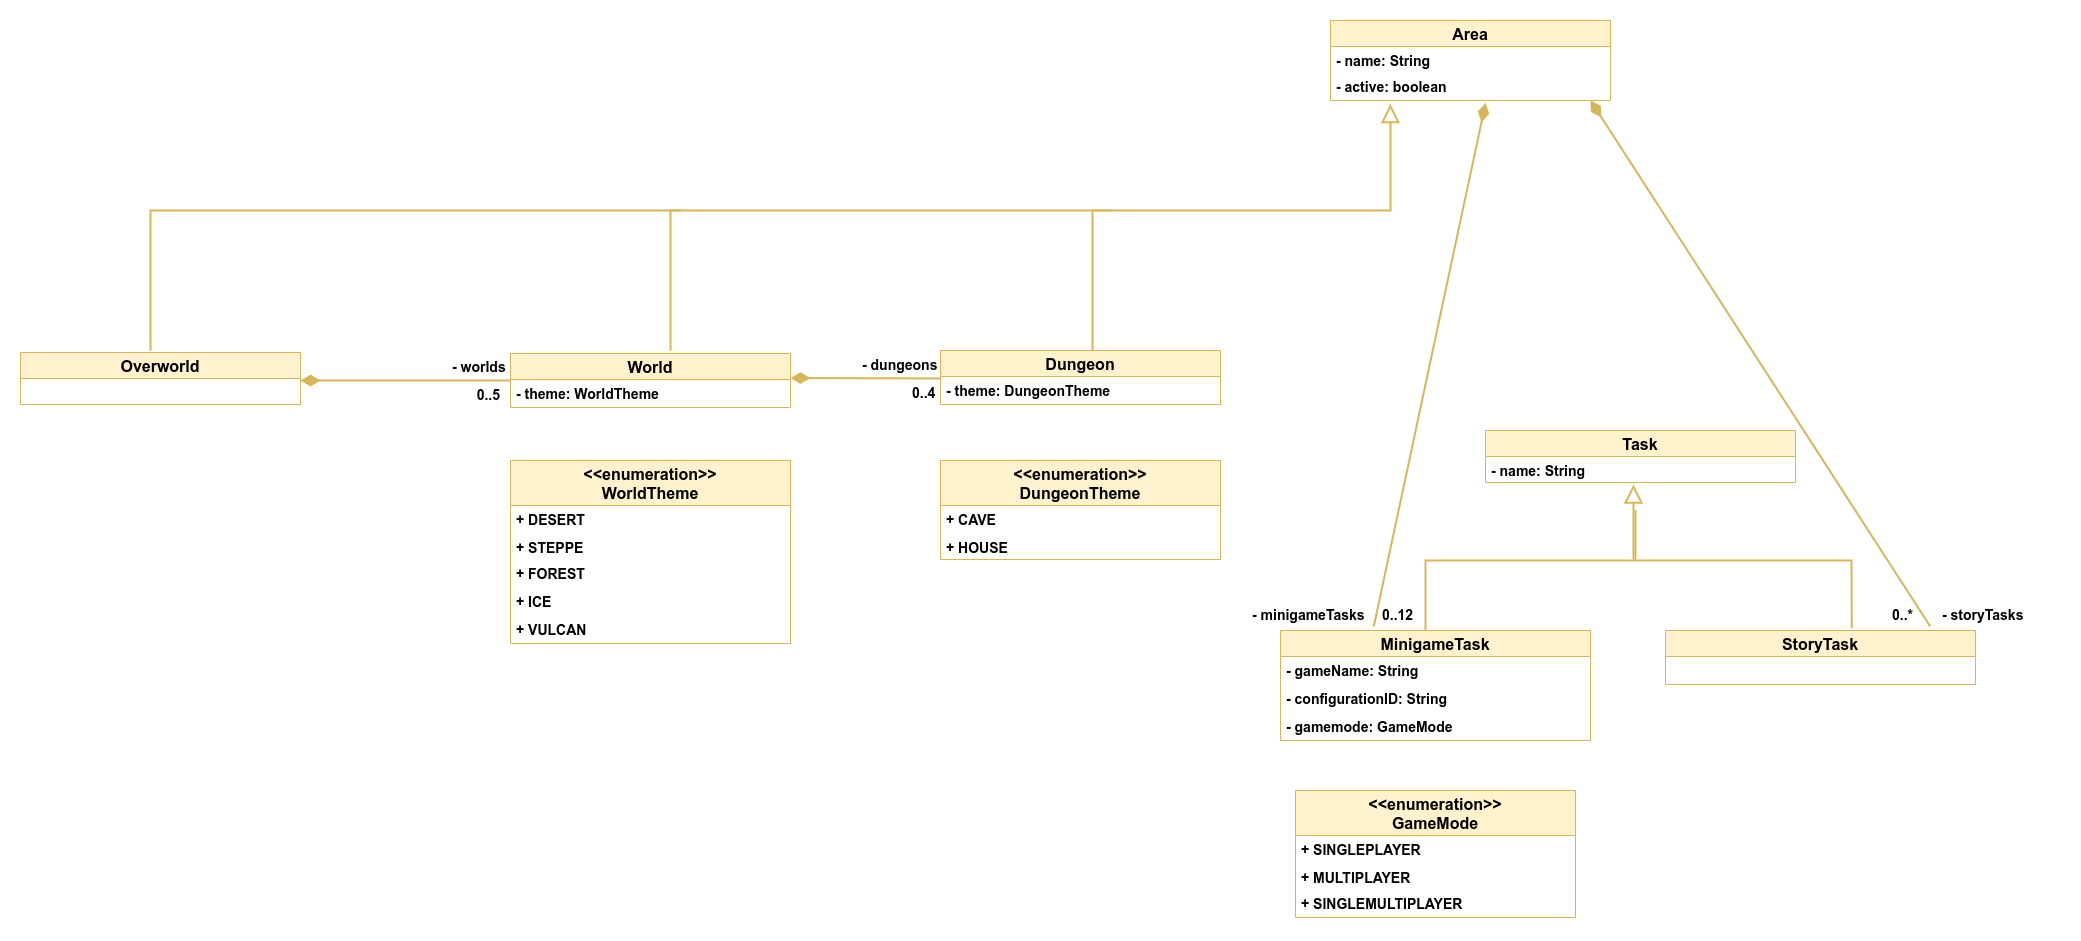

The diagram above was exported from draw.io. Its source (the exported page's mxGraphModel, read from the mxfile embedded in the PNG):
<mxGraphModel dx="2031" dy="1204" grid="1" gridSize="10" guides="1" tooltips="1" connect="1" arrows="1" fold="1" page="1" pageScale="1" pageWidth="3300" pageHeight="4681" math="0" shadow="0">
  <root>
    <mxCell id="0" />
    <mxCell id="1" parent="0" />
    <mxCell id="BtccCzZOTt9qQ274DKxD-7" value="Overworld" style="swimlane;fontStyle=1;childLayout=stackLayout;horizontal=1;startSize=26;fillColor=#fff2cc;horizontalStack=0;resizeParent=1;resizeParentMax=0;resizeLast=0;collapsible=1;marginBottom=0;strokeColor=#d6b656;fontSize=16;" parent="1" vertex="1">
      <mxGeometry x="630" y="1092" width="280" height="52" as="geometry" />
    </mxCell>
    <mxCell id="Ps4X49qzIkRpTnY57xYK-1" value="World" style="swimlane;fontStyle=1;childLayout=stackLayout;horizontal=1;startSize=26;fillColor=#fff2cc;horizontalStack=0;resizeParent=1;resizeParentMax=0;resizeLast=0;collapsible=1;marginBottom=0;strokeColor=#d6b656;fontSize=16;" parent="1" vertex="1">
      <mxGeometry x="1120" y="1093" width="280" height="54" as="geometry" />
    </mxCell>
    <mxCell id="x7i12IOn4CMKnLEdm9Hq-22" value="- theme: WorldTheme" style="text;strokeColor=none;fillColor=none;align=left;verticalAlign=top;spacingLeft=4;spacingRight=4;overflow=hidden;rotatable=0;points=[[0,0.5],[1,0.5]];portConstraint=eastwest;fontStyle=1;fontSize=14;" parent="Ps4X49qzIkRpTnY57xYK-1" vertex="1">
      <mxGeometry y="26" width="280" height="28" as="geometry" />
    </mxCell>
    <mxCell id="Ps4X49qzIkRpTnY57xYK-7" value="0..5" style="resizable=0;html=1;align=right;verticalAlign=top;labelBackgroundColor=#ffffff;fontSize=14;fontStyle=1" parent="1" connectable="0" vertex="1">
      <mxGeometry x="1110.0000004554654" y="1119.9980030372403" as="geometry" />
    </mxCell>
    <mxCell id="Ps4X49qzIkRpTnY57xYK-9" value="" style="endArrow=none;html=1;endSize=12;startArrow=diamondThin;startSize=14;startFill=1;strokeWidth=2;fontSize=14;fillColor=#fff2cc;strokeColor=#d6b656;endFill=0;fontStyle=1;rounded=0;" parent="1" edge="1">
      <mxGeometry relative="1" as="geometry">
        <mxPoint x="910" y="1120" as="sourcePoint" />
        <mxPoint x="1120" y="1120" as="targetPoint" />
        <Array as="points">
          <mxPoint x="1120" y="1120" />
        </Array>
      </mxGeometry>
    </mxCell>
    <mxCell id="Ps4X49qzIkRpTnY57xYK-14" value="Dungeon" style="swimlane;fontStyle=1;childLayout=stackLayout;horizontal=1;startSize=26;fillColor=#fff2cc;horizontalStack=0;resizeParent=1;resizeParentMax=0;resizeLast=0;collapsible=1;marginBottom=0;strokeColor=#d6b656;fontSize=16;" parent="1" vertex="1">
      <mxGeometry x="1550" y="1090" width="280" height="54" as="geometry" />
    </mxCell>
    <mxCell id="x7i12IOn4CMKnLEdm9Hq-25" value="- theme: DungeonTheme" style="text;strokeColor=none;fillColor=none;align=left;verticalAlign=top;spacingLeft=4;spacingRight=4;overflow=hidden;rotatable=0;points=[[0,0.5],[1,0.5]];portConstraint=eastwest;fontStyle=1;fontSize=14;" parent="Ps4X49qzIkRpTnY57xYK-14" vertex="1">
      <mxGeometry y="26" width="280" height="28" as="geometry" />
    </mxCell>
    <mxCell id="Ps4X49qzIkRpTnY57xYK-19" value="" style="endArrow=none;html=1;endSize=12;startArrow=diamondThin;startSize=14;startFill=1;strokeWidth=2;fontSize=14;fillColor=#fff2cc;strokeColor=#d6b656;endFill=0;fontStyle=1;rounded=0;" parent="1" edge="1">
      <mxGeometry relative="1" as="geometry">
        <mxPoint x="1400" y="1117.5" as="sourcePoint" />
        <mxPoint x="1550" y="1118" as="targetPoint" />
        <Array as="points" />
      </mxGeometry>
    </mxCell>
    <mxCell id="Ps4X49qzIkRpTnY57xYK-20" value="" style="resizable=0;html=1;align=left;verticalAlign=top;labelBackgroundColor=#ffffff;fontSize=14;fontStyle=1" parent="Ps4X49qzIkRpTnY57xYK-19" connectable="0" vertex="1">
      <mxGeometry x="-1" relative="1" as="geometry">
        <mxPoint x="10" y="1" as="offset" />
      </mxGeometry>
    </mxCell>
    <mxCell id="Ps4X49qzIkRpTnY57xYK-21" value="0..4" style="resizable=0;html=1;align=left;verticalAlign=top;labelBackgroundColor=#ffffff;fontSize=14;fontStyle=1" parent="1" connectable="0" vertex="1">
      <mxGeometry x="1520" y="1118" as="geometry" />
    </mxCell>
    <mxCell id="Ps4X49qzIkRpTnY57xYK-22" value="&lt;div style=&quot;text-align: right&quot;&gt;&lt;font face=&quot;helvetica&quot;&gt;&lt;span style=&quot;font-size: 14px ; background-color: rgb(255 , 255 , 255)&quot;&gt;&lt;b&gt;- worlds&lt;/b&gt;&lt;/span&gt;&lt;/font&gt;&lt;/div&gt;" style="text;whiteSpace=wrap;html=1;" parent="1" vertex="1">
      <mxGeometry x="1060" y="1092" width="120" height="30" as="geometry" />
    </mxCell>
    <mxCell id="Ps4X49qzIkRpTnY57xYK-23" value="&lt;span style=&quot;color: rgb(0 , 0 , 0) ; font-family: &amp;#34;helvetica&amp;#34; ; font-size: 14px ; font-style: normal ; font-weight: 700 ; letter-spacing: normal ; text-align: right ; text-indent: 0px ; text-transform: none ; word-spacing: 0px ; background-color: rgb(255 , 255 , 255) ; display: inline ; float: none&quot;&gt;- dungeons&lt;/span&gt;" style="text;whiteSpace=wrap;html=1;" parent="1" vertex="1">
      <mxGeometry x="1470" y="1090" width="120" height="30" as="geometry" />
    </mxCell>
    <mxCell id="Ps4X49qzIkRpTnY57xYK-24" value="Task" style="swimlane;fontStyle=1;childLayout=stackLayout;horizontal=1;startSize=26;fillColor=#fff2cc;horizontalStack=0;resizeParent=1;resizeParentMax=0;resizeLast=0;collapsible=1;marginBottom=0;strokeColor=#d6b656;fontSize=16;" parent="1" vertex="1">
      <mxGeometry x="2095" y="1170" width="310" height="52" as="geometry" />
    </mxCell>
    <mxCell id="Ps4X49qzIkRpTnY57xYK-25" value="- name: String " style="text;strokeColor=none;fillColor=none;align=left;verticalAlign=top;spacingLeft=4;spacingRight=4;overflow=hidden;rotatable=0;points=[[0,0.5],[1,0.5]];portConstraint=eastwest;fontStyle=1;fontSize=14;" parent="Ps4X49qzIkRpTnY57xYK-24" vertex="1">
      <mxGeometry y="26" width="310" height="26" as="geometry" />
    </mxCell>
    <mxCell id="Ps4X49qzIkRpTnY57xYK-30" value="" style="endArrow=none;html=1;endSize=12;startArrow=diamondThin;startSize=14;startFill=1;strokeWidth=2;fontSize=14;fillColor=#fff2cc;strokeColor=#d6b656;endFill=0;fontStyle=1;rounded=0;exitX=0.554;exitY=1.084;exitDx=0;exitDy=0;exitPerimeter=0;entryX=0.301;entryY=-0.037;entryDx=0;entryDy=0;entryPerimeter=0;" parent="1" source="cu3w6dnSP1I21EYuIZXU-3" target="Ps4X49qzIkRpTnY57xYK-44" edge="1">
      <mxGeometry relative="1" as="geometry">
        <mxPoint x="2282" y="1080" as="sourcePoint" />
        <mxPoint x="1980" y="1360" as="targetPoint" />
        <Array as="points" />
      </mxGeometry>
    </mxCell>
    <mxCell id="Ps4X49qzIkRpTnY57xYK-35" value="&lt;span style=&quot;color: rgb(0 , 0 , 0) ; font-family: &amp;#34;helvetica&amp;#34; ; font-size: 14px ; font-style: normal ; font-weight: 700 ; letter-spacing: normal ; text-align: right ; text-indent: 0px ; text-transform: none ; word-spacing: 0px ; background-color: rgb(255 , 255 , 255) ; display: inline ; float: none&quot;&gt;- minigameTasks&lt;/span&gt;" style="text;whiteSpace=wrap;html=1;" parent="1" vertex="1">
      <mxGeometry x="1860" y="1340" width="120" height="30" as="geometry" />
    </mxCell>
    <mxCell id="Ps4X49qzIkRpTnY57xYK-43" value="0..12" style="resizable=0;html=1;align=left;verticalAlign=top;labelBackgroundColor=#ffffff;fontSize=14;fontStyle=1" parent="1" connectable="0" vertex="1">
      <mxGeometry x="1990" y="1340.002" as="geometry" />
    </mxCell>
    <mxCell id="Ps4X49qzIkRpTnY57xYK-44" value="MinigameTask" style="swimlane;fontStyle=1;childLayout=stackLayout;horizontal=1;startSize=26;fillColor=#fff2cc;horizontalStack=0;resizeParent=1;resizeParentMax=0;resizeLast=0;collapsible=1;marginBottom=0;strokeColor=#d6b656;fontSize=16;" parent="1" vertex="1">
      <mxGeometry x="1890" y="1370" width="310" height="110" as="geometry" />
    </mxCell>
    <mxCell id="cu3w6dnSP1I21EYuIZXU-16" value="- gameName: String" style="text;strokeColor=none;fillColor=none;align=left;verticalAlign=top;spacingLeft=4;spacingRight=4;overflow=hidden;rotatable=0;points=[[0,0.5],[1,0.5]];portConstraint=eastwest;fontStyle=1;fontSize=14;" parent="Ps4X49qzIkRpTnY57xYK-44" vertex="1">
      <mxGeometry y="26" width="310" height="28" as="geometry" />
    </mxCell>
    <mxCell id="Ps4X49qzIkRpTnY57xYK-46" value="- configurationID: String" style="text;strokeColor=none;fillColor=none;align=left;verticalAlign=top;spacingLeft=4;spacingRight=4;overflow=hidden;rotatable=0;points=[[0,0.5],[1,0.5]];portConstraint=eastwest;fontStyle=1;fontSize=14;" parent="Ps4X49qzIkRpTnY57xYK-44" vertex="1">
      <mxGeometry y="54" width="310" height="28" as="geometry" />
    </mxCell>
    <mxCell id="x7i12IOn4CMKnLEdm9Hq-28" value="- gamemode: GameMode" style="text;strokeColor=none;fillColor=none;align=left;verticalAlign=top;spacingLeft=4;spacingRight=4;overflow=hidden;rotatable=0;points=[[0,0.5],[1,0.5]];portConstraint=eastwest;fontStyle=1;fontSize=14;" parent="Ps4X49qzIkRpTnY57xYK-44" vertex="1">
      <mxGeometry y="82" width="310" height="28" as="geometry" />
    </mxCell>
    <mxCell id="Ps4X49qzIkRpTnY57xYK-50" value="" style="endArrow=none;html=1;endSize=12;startArrow=block;startSize=14;startFill=0;strokeWidth=2;fontSize=14;fillColor=#fff2cc;strokeColor=#d6b656;endFill=0;fontStyle=1;rounded=0;entryX=0.468;entryY=0;entryDx=0;entryDy=0;entryPerimeter=0;" parent="1" target="Ps4X49qzIkRpTnY57xYK-44" edge="1">
      <mxGeometry relative="1" as="geometry">
        <mxPoint x="2243" y="1224" as="sourcePoint" />
        <mxPoint x="2243" y="1313.9979999999998" as="targetPoint" />
        <Array as="points">
          <mxPoint x="2243" y="1300" />
          <mxPoint x="2035" y="1300" />
        </Array>
      </mxGeometry>
    </mxCell>
    <object label="&lt;&lt;enumeration&gt;&gt;&#10;WorldTheme" id="rAiVpovg1wDFQcZ0PbbZ-1">
      <mxCell style="swimlane;fontStyle=1;childLayout=stackLayout;horizontal=1;startSize=45;fillColor=#fff2cc;horizontalStack=0;resizeParent=1;resizeParentMax=0;resizeLast=0;collapsible=1;marginBottom=0;strokeColor=#d6b656;fontSize=16;strokeWidth=1;fixDash=0;autosize=0;expand=1;metaEdit=0;resizeWidth=1;resizeHeight=1;arcSize=15;" parent="1" vertex="1">
        <mxGeometry x="1120" y="1200" width="280" height="183" as="geometry">
          <mxRectangle x="1130" y="790" width="170" height="40" as="alternateBounds" />
        </mxGeometry>
      </mxCell>
    </object>
    <mxCell id="rAiVpovg1wDFQcZ0PbbZ-8" value="+ DESERT" style="text;strokeColor=none;fillColor=none;align=left;verticalAlign=top;spacingLeft=4;spacingRight=4;overflow=hidden;rotatable=0;points=[[0,0.5],[1,0.5]];portConstraint=eastwest;fontStyle=1;fontSize=14;" parent="rAiVpovg1wDFQcZ0PbbZ-1" vertex="1">
      <mxGeometry y="45" width="280" height="28" as="geometry" />
    </mxCell>
    <mxCell id="rAiVpovg1wDFQcZ0PbbZ-2" value="+ STEPPE" style="text;strokeColor=none;fillColor=none;align=left;verticalAlign=top;spacingLeft=4;spacingRight=4;overflow=hidden;rotatable=0;points=[[0,0.5],[1,0.5]];portConstraint=eastwest;fontStyle=1;fontSize=14;" parent="rAiVpovg1wDFQcZ0PbbZ-1" vertex="1">
      <mxGeometry y="73" width="280" height="26" as="geometry" />
    </mxCell>
    <mxCell id="rAiVpovg1wDFQcZ0PbbZ-3" value="+ FOREST" style="text;strokeColor=none;fillColor=none;align=left;verticalAlign=top;spacingLeft=4;spacingRight=4;overflow=hidden;rotatable=0;points=[[0,0.5],[1,0.5]];portConstraint=eastwest;fontStyle=1;fontSize=14;" parent="rAiVpovg1wDFQcZ0PbbZ-1" vertex="1">
      <mxGeometry y="99" width="280" height="28" as="geometry" />
    </mxCell>
    <mxCell id="rAiVpovg1wDFQcZ0PbbZ-10" value="+ ICE" style="text;strokeColor=none;fillColor=none;align=left;verticalAlign=top;spacingLeft=4;spacingRight=4;overflow=hidden;rotatable=0;points=[[0,0.5],[1,0.5]];portConstraint=eastwest;fontStyle=1;fontSize=14;" parent="rAiVpovg1wDFQcZ0PbbZ-1" vertex="1">
      <mxGeometry y="127" width="280" height="28" as="geometry" />
    </mxCell>
    <mxCell id="rAiVpovg1wDFQcZ0PbbZ-11" value="+ VULCAN" style="text;strokeColor=none;fillColor=none;align=left;verticalAlign=top;spacingLeft=4;spacingRight=4;overflow=hidden;rotatable=0;points=[[0,0.5],[1,0.5]];portConstraint=eastwest;fontStyle=1;fontSize=14;" parent="rAiVpovg1wDFQcZ0PbbZ-1" vertex="1">
      <mxGeometry y="155" width="280" height="28" as="geometry" />
    </mxCell>
    <object label="&lt;&lt;enumeration&gt;&gt;&#10;DungeonTheme" id="x7i12IOn4CMKnLEdm9Hq-1">
      <mxCell style="swimlane;fontStyle=1;childLayout=stackLayout;horizontal=1;startSize=45;fillColor=#fff2cc;horizontalStack=0;resizeParent=1;resizeParentMax=0;resizeLast=0;collapsible=1;marginBottom=0;strokeColor=#d6b656;fontSize=16;strokeWidth=1;fixDash=0;autosize=0;expand=1;metaEdit=0;resizeWidth=1;resizeHeight=1;arcSize=15;" parent="1" vertex="1">
        <mxGeometry x="1550" y="1200" width="280" height="99" as="geometry">
          <mxRectangle x="1130" y="790" width="170" height="40" as="alternateBounds" />
        </mxGeometry>
      </mxCell>
    </object>
    <mxCell id="x7i12IOn4CMKnLEdm9Hq-2" value="+ CAVE" style="text;strokeColor=none;fillColor=none;align=left;verticalAlign=top;spacingLeft=4;spacingRight=4;overflow=hidden;rotatable=0;points=[[0,0.5],[1,0.5]];portConstraint=eastwest;fontStyle=1;fontSize=14;" parent="x7i12IOn4CMKnLEdm9Hq-1" vertex="1">
      <mxGeometry y="45" width="280" height="28" as="geometry" />
    </mxCell>
    <mxCell id="x7i12IOn4CMKnLEdm9Hq-3" value="+ HOUSE" style="text;strokeColor=none;fillColor=none;align=left;verticalAlign=top;spacingLeft=4;spacingRight=4;overflow=hidden;rotatable=0;points=[[0,0.5],[1,0.5]];portConstraint=eastwest;fontStyle=1;fontSize=14;" parent="x7i12IOn4CMKnLEdm9Hq-1" vertex="1">
      <mxGeometry y="73" width="280" height="26" as="geometry" />
    </mxCell>
    <object label="&lt;&lt;enumeration&gt;&gt;&#10;GameMode" id="x7i12IOn4CMKnLEdm9Hq-9">
      <mxCell style="swimlane;fontStyle=1;childLayout=stackLayout;horizontal=1;startSize=45;fillColor=#fff2cc;horizontalStack=0;resizeParent=1;resizeParentMax=0;resizeLast=0;collapsible=1;marginBottom=0;strokeColor=#d6b656;fontSize=16;strokeWidth=1;fixDash=0;autosize=0;expand=1;metaEdit=0;resizeWidth=1;resizeHeight=1;arcSize=15;" parent="1" vertex="1">
        <mxGeometry x="1905" y="1530" width="280" height="127" as="geometry">
          <mxRectangle x="1130" y="790" width="170" height="40" as="alternateBounds" />
        </mxGeometry>
      </mxCell>
    </object>
    <mxCell id="x7i12IOn4CMKnLEdm9Hq-10" value="+ SINGLEPLAYER" style="text;strokeColor=none;fillColor=none;align=left;verticalAlign=top;spacingLeft=4;spacingRight=4;overflow=hidden;rotatable=0;points=[[0,0.5],[1,0.5]];portConstraint=eastwest;fontStyle=1;fontSize=14;" parent="x7i12IOn4CMKnLEdm9Hq-9" vertex="1">
      <mxGeometry y="45" width="280" height="28" as="geometry" />
    </mxCell>
    <mxCell id="x7i12IOn4CMKnLEdm9Hq-11" value="+ MULTIPLAYER" style="text;strokeColor=none;fillColor=none;align=left;verticalAlign=top;spacingLeft=4;spacingRight=4;overflow=hidden;rotatable=0;points=[[0,0.5],[1,0.5]];portConstraint=eastwest;fontStyle=1;fontSize=14;" parent="x7i12IOn4CMKnLEdm9Hq-9" vertex="1">
      <mxGeometry y="73" width="280" height="26" as="geometry" />
    </mxCell>
    <mxCell id="JP8SPb8DGSxvaqi320Ku-2" value="+ SINGLEMULTIPLAYER" style="text;strokeColor=none;fillColor=none;align=left;verticalAlign=top;spacingLeft=4;spacingRight=4;overflow=hidden;rotatable=0;points=[[0,0.5],[1,0.5]];portConstraint=eastwest;fontStyle=1;fontSize=14;" vertex="1" parent="x7i12IOn4CMKnLEdm9Hq-9">
      <mxGeometry y="99" width="280" height="28" as="geometry" />
    </mxCell>
    <mxCell id="cu3w6dnSP1I21EYuIZXU-1" value="Area" style="swimlane;fontStyle=1;childLayout=stackLayout;horizontal=1;startSize=26;fillColor=#fff2cc;horizontalStack=0;resizeParent=1;resizeParentMax=0;resizeLast=0;collapsible=1;marginBottom=0;strokeColor=#d6b656;fontSize=16;" parent="1" vertex="1">
      <mxGeometry x="1940" y="760" width="280" height="80" as="geometry" />
    </mxCell>
    <mxCell id="cu3w6dnSP1I21EYuIZXU-2" value="- name: String " style="text;strokeColor=none;fillColor=none;align=left;verticalAlign=top;spacingLeft=4;spacingRight=4;overflow=hidden;rotatable=0;points=[[0,0.5],[1,0.5]];portConstraint=eastwest;fontStyle=1;fontSize=14;" parent="cu3w6dnSP1I21EYuIZXU-1" vertex="1">
      <mxGeometry y="26" width="280" height="26" as="geometry" />
    </mxCell>
    <mxCell id="cu3w6dnSP1I21EYuIZXU-3" value="- active: boolean" style="text;strokeColor=none;fillColor=none;align=left;verticalAlign=top;spacingLeft=4;spacingRight=4;overflow=hidden;rotatable=0;points=[[0,0.5],[1,0.5]];portConstraint=eastwest;fontStyle=1;fontSize=14;" parent="cu3w6dnSP1I21EYuIZXU-1" vertex="1">
      <mxGeometry y="52" width="280" height="28" as="geometry" />
    </mxCell>
    <mxCell id="cu3w6dnSP1I21EYuIZXU-10" value="StoryTask" style="swimlane;fontStyle=1;childLayout=stackLayout;horizontal=1;startSize=26;fillColor=#fff2cc;horizontalStack=0;resizeParent=1;resizeParentMax=0;resizeLast=0;collapsible=1;marginBottom=0;strokeColor=#d6b656;fontSize=16;" parent="1" vertex="1">
      <mxGeometry x="2275" y="1370" width="310" height="54" as="geometry" />
    </mxCell>
    <mxCell id="cu3w6dnSP1I21EYuIZXU-13" value="" style="endArrow=none;html=1;endSize=12;startArrow=none;startSize=14;startFill=0;strokeWidth=2;fontSize=14;fillColor=#fff2cc;strokeColor=#d6b656;endFill=0;fontStyle=1;rounded=0;entryX=0.601;entryY=-0.044;entryDx=0;entryDy=0;entryPerimeter=0;" parent="1" target="cu3w6dnSP1I21EYuIZXU-10" edge="1">
      <mxGeometry relative="1" as="geometry">
        <mxPoint x="2245" y="1250" as="sourcePoint" />
        <mxPoint x="2045.0800000000004" y="1380" as="targetPoint" />
        <Array as="points">
          <mxPoint x="2245" y="1300" />
          <mxPoint x="2461" y="1300" />
        </Array>
      </mxGeometry>
    </mxCell>
    <mxCell id="cu3w6dnSP1I21EYuIZXU-14" value="" style="endArrow=none;html=1;endSize=12;startArrow=block;startSize=14;startFill=0;strokeWidth=2;fontSize=14;fillColor=#fff2cc;strokeColor=#d6b656;endFill=0;fontStyle=1;rounded=0;entryX=0.543;entryY=0;entryDx=0;entryDy=0;entryPerimeter=0;exitX=0.214;exitY=1.126;exitDx=0;exitDy=0;exitPerimeter=0;" parent="1" source="cu3w6dnSP1I21EYuIZXU-3" target="Ps4X49qzIkRpTnY57xYK-14" edge="1">
      <mxGeometry relative="1" as="geometry">
        <mxPoint x="1858" y="860" as="sourcePoint" />
        <mxPoint x="1702" y="1080" as="targetPoint" />
        <Array as="points">
          <mxPoint x="2000" y="950" />
          <mxPoint x="1702" y="950" />
        </Array>
      </mxGeometry>
    </mxCell>
    <mxCell id="cu3w6dnSP1I21EYuIZXU-15" value="" style="endArrow=none;html=1;endSize=12;startArrow=none;startSize=14;startFill=0;strokeWidth=2;fontSize=14;fillColor=#fff2cc;strokeColor=#d6b656;endFill=0;fontStyle=1;rounded=0;entryX=0.543;entryY=0;entryDx=0;entryDy=0;entryPerimeter=0;" parent="1" edge="1">
      <mxGeometry relative="1" as="geometry">
        <mxPoint x="1721" y="950" as="sourcePoint" />
        <mxPoint x="1280.04" y="1090" as="targetPoint" />
        <Array as="points">
          <mxPoint x="1436" y="950" />
          <mxPoint x="1280" y="950" />
        </Array>
      </mxGeometry>
    </mxCell>
    <mxCell id="cu3w6dnSP1I21EYuIZXU-20" value="0..*" style="resizable=0;html=1;align=left;verticalAlign=top;labelBackgroundColor=#ffffff;fontSize=14;fontStyle=1" parent="1" connectable="0" vertex="1">
      <mxGeometry x="2500" y="1340.002" as="geometry" />
    </mxCell>
    <mxCell id="cu3w6dnSP1I21EYuIZXU-21" value="&lt;span style=&quot;color: rgb(0 , 0 , 0) ; font-family: &amp;#34;helvetica&amp;#34; ; font-size: 14px ; font-style: normal ; font-weight: 700 ; letter-spacing: normal ; text-align: right ; text-indent: 0px ; text-transform: none ; word-spacing: 0px ; background-color: rgb(255 , 255 , 255) ; display: inline ; float: none&quot;&gt;- storyTasks&lt;/span&gt;" style="text;whiteSpace=wrap;html=1;" parent="1" vertex="1">
      <mxGeometry x="2550" y="1340" width="120" height="30" as="geometry" />
    </mxCell>
    <mxCell id="cu3w6dnSP1I21EYuIZXU-22" value="" style="endArrow=none;html=1;endSize=12;startArrow=diamondThin;startSize=14;startFill=1;strokeWidth=2;fontSize=14;fillColor=#fff2cc;strokeColor=#d6b656;endFill=0;fontStyle=1;rounded=0;exitX=0.84;exitY=1.042;exitDx=0;exitDy=0;exitPerimeter=0;entryX=0.854;entryY=-0.076;entryDx=0;entryDy=0;entryPerimeter=0;" parent="1" target="cu3w6dnSP1I21EYuIZXU-10" edge="1">
      <mxGeometry relative="1" as="geometry">
        <mxPoint x="2200.0000000000005" y="839.9960000000002" as="sourcePoint" />
        <mxPoint x="2540" y="1360" as="targetPoint" />
        <Array as="points" />
      </mxGeometry>
    </mxCell>
    <mxCell id="JP8SPb8DGSxvaqi320Ku-1" value="" style="endArrow=none;html=1;endSize=12;startArrow=none;startSize=14;startFill=0;strokeWidth=2;fontSize=14;fillColor=#fff2cc;strokeColor=#d6b656;endFill=0;fontStyle=1;rounded=0;entryX=0.543;entryY=0;entryDx=0;entryDy=0;entryPerimeter=0;" edge="1" parent="1">
      <mxGeometry relative="1" as="geometry">
        <mxPoint x="1290" y="950" as="sourcePoint" />
        <mxPoint x="760.04" y="1090" as="targetPoint" />
        <Array as="points">
          <mxPoint x="916" y="950" />
          <mxPoint x="760" y="950" />
        </Array>
      </mxGeometry>
    </mxCell>
  </root>
</mxGraphModel>